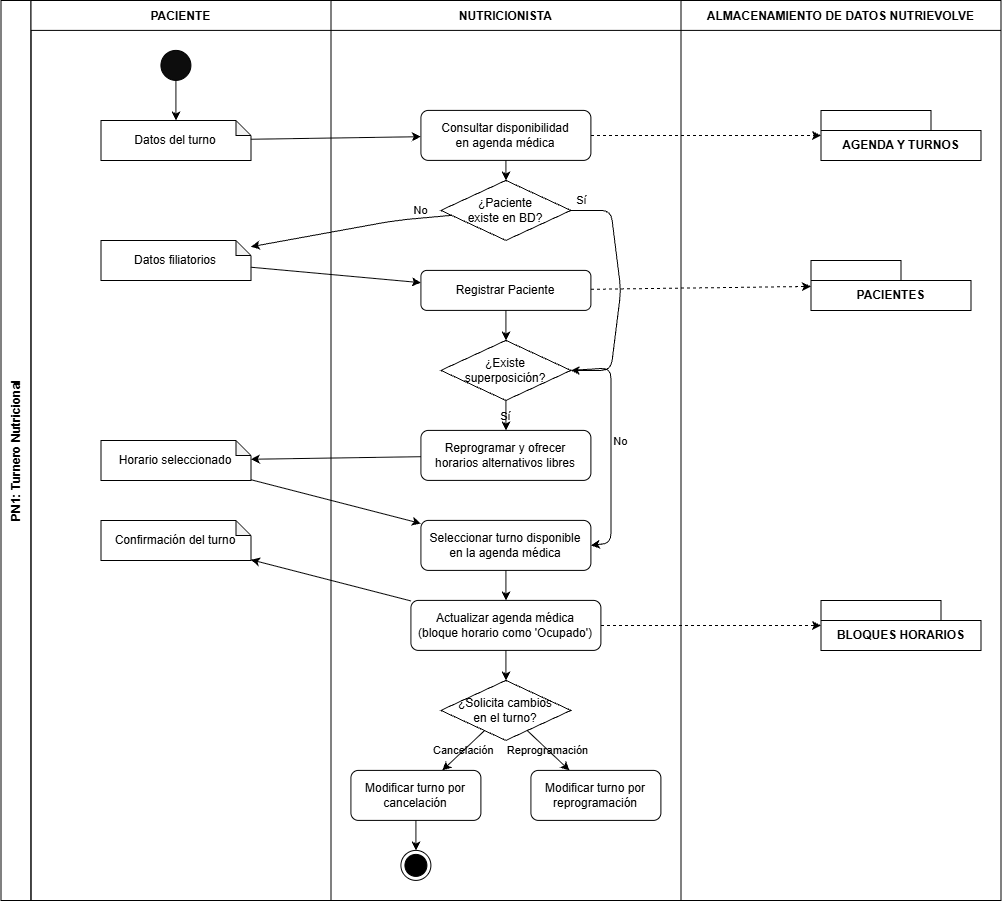

The diagram above was exported from draw.io. Its source (the exported page's mxGraphModel, read from the mxfile embedded in the PNG):
<mxGraphModel dx="1401" dy="704" grid="1" gridSize="10" guides="1" tooltips="1" connect="1" arrows="1" fold="1" page="1" pageScale="1" pageWidth="1169" pageHeight="827" math="0" shadow="0">
  <root>
    <mxCell id="0" />
    <mxCell id="1" parent="0" />
    <mxCell id="pool" parent="1" style="swimlane;childLayout=stackLayout;horizontal=0;horizontalStack=1;startSize=30;labelBackgroundColor=none;" value="PN1: Turnero Nutricional" vertex="1">
      <mxGeometry height="900" width="1000" x="40" y="40" as="geometry" />
    </mxCell>
    <mxCell id="lane_paciente" parent="pool" style="swimlane;horizontal=1;startSize=30;labelBackgroundColor=none;" value="PACIENTE" vertex="1">
      <mxGeometry height="900" width="300" x="30" as="geometry" />
    </mxCell>
    <mxCell id="start" parent="lane_paciente" style="ellipse;labelBackgroundColor=none;fillColor=#0D0D0D;" value="" vertex="1">
      <mxGeometry height="30" width="30" x="130" y="50" as="geometry" />
    </mxCell>
    <mxCell id="p_datos_turno" parent="lane_paciente" style="shape=note;whiteSpace=wrap;html=1;backgroundOutline=1;darkOpacity=0.05;size=15;labelBackgroundColor=none;" value="Datos del turno" vertex="1">
      <mxGeometry height="40" width="150" x="70" y="120" as="geometry" />
    </mxCell>
    <mxCell id="p_datos_fil" parent="lane_paciente" style="shape=note;whiteSpace=wrap;html=1;backgroundOutline=1;darkOpacity=0.05;size=15;labelBackgroundColor=none;" value="Datos filiatorios" vertex="1">
      <mxGeometry height="40" width="150" x="70" y="240" as="geometry" />
    </mxCell>
    <mxCell id="p_horario" parent="lane_paciente" style="shape=note;whiteSpace=wrap;html=1;backgroundOutline=1;darkOpacity=0.05;size=15;labelBackgroundColor=none;" value="Horario seleccionado" vertex="1">
      <mxGeometry height="40" width="150" x="70" y="440" as="geometry" />
    </mxCell>
    <mxCell id="p_confirm" parent="lane_paciente" style="shape=note;whiteSpace=wrap;html=1;backgroundOutline=1;darkOpacity=0.05;size=15;labelBackgroundColor=none;" value="Confirmación del turno" vertex="1">
      <mxGeometry height="40" width="150" x="70" y="520" as="geometry" />
    </mxCell>
    <mxCell id="lane_nutricionista" parent="pool" style="swimlane;horizontal=1;startSize=30;labelBackgroundColor=none;" value="NUTRICIONISTA" vertex="1">
      <mxGeometry height="900" width="350" x="330" as="geometry" />
    </mxCell>
    <mxCell id="n_consultar" parent="lane_nutricionista" style="rounded=1;whiteSpace=wrap;html=1;labelBackgroundColor=none;" value="Consultar disponibilidad&#10;en agenda médica" vertex="1">
      <mxGeometry height="50" width="170" x="90" y="110" as="geometry" />
    </mxCell>
    <mxCell id="d_existe_bd" parent="lane_nutricionista" style="rhombus;whiteSpace=wrap;html=1;labelBackgroundColor=none;" value="¿Paciente&#10;existe en BD?" vertex="1">
      <mxGeometry height="60" width="130" x="110" y="180" as="geometry" />
    </mxCell>
    <mxCell id="n_registrar" parent="lane_nutricionista" style="rounded=1;whiteSpace=wrap;html=1;labelBackgroundColor=none;" value="Registrar Paciente" vertex="1">
      <mxGeometry height="40" width="170" x="90" y="270" as="geometry" />
    </mxCell>
    <mxCell id="d_superp" parent="lane_nutricionista" style="rhombus;whiteSpace=wrap;html=1;labelBackgroundColor=none;" value="¿Existe&#10;superposición?" vertex="1">
      <mxGeometry height="60" width="130" x="110" y="340" as="geometry" />
    </mxCell>
    <mxCell id="n_reprogramar" parent="lane_nutricionista" style="rounded=1;whiteSpace=wrap;html=1;labelBackgroundColor=none;" value="Reprogramar y ofrecer&#10;horarios alternativos libres" vertex="1">
      <mxGeometry height="50" width="170" x="90" y="430" as="geometry" />
    </mxCell>
    <mxCell id="n_seleccionar" parent="lane_nutricionista" style="rounded=1;whiteSpace=wrap;html=1;labelBackgroundColor=none;" value="Seleccionar turno disponible&#10;en la agenda médica" vertex="1">
      <mxGeometry height="50" width="170" x="90" y="520" as="geometry" />
    </mxCell>
    <mxCell id="n_actualizar" parent="lane_nutricionista" style="rounded=1;whiteSpace=wrap;html=1;labelBackgroundColor=none;" value="Actualizar agenda médica&#10;(bloque horario como 'Ocupado')" vertex="1">
      <mxGeometry height="50" width="190" x="80" y="600" as="geometry" />
    </mxCell>
    <mxCell id="d_cambios" parent="lane_nutricionista" style="rhombus;whiteSpace=wrap;html=1;labelBackgroundColor=none;" value="¿Solicita cambios&#10;en el turno?" vertex="1">
      <mxGeometry height="60" width="130" x="110" y="680" as="geometry" />
    </mxCell>
    <mxCell id="n_mod_cancel" parent="lane_nutricionista" style="rounded=1;whiteSpace=wrap;html=1;labelBackgroundColor=none;" value="Modificar turno por cancelación" vertex="1">
      <mxGeometry height="50" width="130" x="20" y="770" as="geometry" />
    </mxCell>
    <mxCell id="n_mod_reprog" parent="lane_nutricionista" style="rounded=1;whiteSpace=wrap;html=1;labelBackgroundColor=none;" value="Modificar turno por reprogramación" vertex="1">
      <mxGeometry height="50" width="130" x="200" y="770" as="geometry" />
    </mxCell>
    <mxCell id="end_cancel" parent="lane_nutricionista" style="ellipse;html=1;shape=endState;labelBackgroundColor=none;fillColor=#000000;" value="" vertex="1">
      <mxGeometry height="30" width="30" x="70" y="850" as="geometry" />
    </mxCell>
    <mxCell id="c6" edge="1" parent="lane_nutricionista" source="d_existe_bd" style="exitX=1;exitY=0.5;exitDx=0;exitDy=0;entryX=1;entryY=0.5;entryDx=0;entryDy=0;labelBackgroundColor=none;fontColor=default;" target="d_superp" value="Sí">
      <mxGeometry relative="1" x="-0.9171" y="10" as="geometry">
        <mxPoint x="1" as="offset" />
        <Array as="points">
          <mxPoint x="280" y="210" />
          <mxPoint x="290" y="290" />
          <mxPoint x="280" y="370" />
        </Array>
        <mxPoint x="340" y="210" as="sourcePoint" />
        <mxPoint x="340" y="370" as="targetPoint" />
      </mxGeometry>
    </mxCell>
    <mxCell id="c9" edge="1" parent="lane_nutricionista" source="d_superp" style="labelBackgroundColor=none;fontColor=default;exitX=1;exitY=0.5;exitDx=0;exitDy=0;entryX=1;entryY=0.5;entryDx=0;entryDy=0;" target="n_seleccionar" value="No">
      <mxGeometry relative="1" x="-0.0428" y="10" as="geometry">
        <mxPoint as="offset" />
        <Array as="points">
          <mxPoint x="280" y="367.5" />
          <mxPoint x="280" y="542.5" />
        </Array>
        <mxPoint x="329.9999999999998" y="367.5" as="sourcePoint" />
        <mxPoint x="349.9999999999998" y="542.5" as="targetPoint" />
      </mxGeometry>
    </mxCell>
    <mxCell id="lane_db" parent="pool" style="swimlane;horizontal=1;startSize=30;labelBackgroundColor=none;" value="ALMACENAMIENTO DE DATOS NUTRIEVOLVE" vertex="1">
      <mxGeometry height="900" width="320" x="680" as="geometry" />
    </mxCell>
    <mxCell id="db_agenda" parent="lane_db" style="shape=folder;fontStyle=1;tabWidth=110;tabHeight=20;tabPosition=left;html=1;boundedLbl=1;labelBackgroundColor=none;" value="AGENDA Y TURNOS" vertex="1">
      <mxGeometry height="50" width="160" x="140" y="110" as="geometry" />
    </mxCell>
    <mxCell id="db_pacientes" parent="lane_db" style="shape=folder;fontStyle=1;tabWidth=90;tabHeight=20;tabPosition=left;html=1;boundedLbl=1;labelBackgroundColor=none;" value="PACIENTES" vertex="1">
      <mxGeometry height="50" width="160" x="130" y="260" as="geometry" />
    </mxCell>
    <mxCell id="db_bloques" parent="lane_db" style="shape=folder;fontStyle=1;tabWidth=120;tabHeight=20;tabPosition=left;html=1;boundedLbl=1;labelBackgroundColor=none;" value="BLOQUES HORARIOS" vertex="1">
      <mxGeometry height="50" width="160" x="140" y="600" as="geometry" />
    </mxCell>
    <mxCell id="c1" edge="1" parent="1" source="start" style="labelBackgroundColor=none;fontColor=default;" target="p_datos_turno">
      <mxGeometry relative="1" as="geometry" />
    </mxCell>
    <mxCell id="c2" edge="1" parent="1" source="p_datos_turno" style="labelBackgroundColor=none;fontColor=default;" target="n_consultar">
      <mxGeometry relative="1" as="geometry" />
    </mxCell>
    <mxCell id="c3" edge="1" parent="1" source="n_consultar" style="labelBackgroundColor=none;fontColor=default;" target="d_existe_bd">
      <mxGeometry relative="1" as="geometry" />
    </mxCell>
    <mxCell id="c4" edge="1" parent="1" source="d_existe_bd" style="labelBackgroundColor=none;fontColor=default;" target="p_datos_fil" value="No">
      <mxGeometry relative="1" x="-0.7037" y="-8" as="geometry">
        <mxPoint as="offset" />
        <Array as="points">
          <mxPoint x="435" y="260" />
        </Array>
      </mxGeometry>
    </mxCell>
    <mxCell id="c5" edge="1" parent="1" source="p_datos_fil" style="labelBackgroundColor=none;fontColor=default;" target="n_registrar">
      <mxGeometry relative="1" as="geometry" />
    </mxCell>
    <mxCell id="c7" edge="1" parent="1" source="n_registrar" style="labelBackgroundColor=none;fontColor=default;" target="d_superp">
      <mxGeometry relative="1" as="geometry" />
    </mxCell>
    <mxCell id="c8" edge="1" parent="1" source="d_superp" style="labelBackgroundColor=none;fontColor=default;" target="n_reprogramar" value="Sí">
      <mxGeometry relative="1" as="geometry" />
    </mxCell>
    <mxCell id="c10" edge="1" parent="1" source="n_reprogramar" style="labelBackgroundColor=none;fontColor=default;" target="p_horario">
      <mxGeometry relative="1" as="geometry" />
    </mxCell>
    <mxCell id="c11" edge="1" parent="1" source="p_horario" style="labelBackgroundColor=none;fontColor=default;" target="n_seleccionar">
      <mxGeometry relative="1" as="geometry" />
    </mxCell>
    <mxCell id="c12" edge="1" parent="1" source="n_seleccionar" style="labelBackgroundColor=none;fontColor=default;" target="n_actualizar">
      <mxGeometry relative="1" as="geometry" />
    </mxCell>
    <mxCell id="c13" edge="1" parent="1" source="n_actualizar" style="labelBackgroundColor=none;fontColor=default;" target="p_confirm">
      <mxGeometry relative="1" as="geometry" />
    </mxCell>
    <mxCell id="c14" edge="1" parent="1" source="n_actualizar" style="labelBackgroundColor=none;fontColor=default;" target="d_cambios">
      <mxGeometry relative="1" as="geometry" />
    </mxCell>
    <mxCell id="c15" edge="1" parent="1" source="d_cambios" style="labelBackgroundColor=none;fontColor=default;" target="n_mod_cancel" value="Cancelación">
      <mxGeometry relative="1" as="geometry" />
    </mxCell>
    <mxCell id="c16" edge="1" parent="1" source="d_cambios" style="labelBackgroundColor=none;fontColor=default;" target="n_mod_reprog" value="Reprogramación">
      <mxGeometry relative="1" as="geometry" />
    </mxCell>
    <mxCell id="c17" edge="1" parent="1" source="n_mod_cancel" style="labelBackgroundColor=none;fontColor=default;" target="end_cancel">
      <mxGeometry relative="1" as="geometry" />
    </mxCell>
    <mxCell id="db_c1" edge="1" parent="1" source="n_consultar" style="dashed=1;labelBackgroundColor=none;fontColor=default;" target="db_agenda">
      <mxGeometry relative="1" as="geometry" />
    </mxCell>
    <mxCell id="db_c2" edge="1" parent="1" source="n_registrar" style="dashed=1;labelBackgroundColor=none;fontColor=default;" target="db_pacientes">
      <mxGeometry relative="1" as="geometry" />
    </mxCell>
    <mxCell id="db_c3" edge="1" parent="1" source="n_actualizar" style="dashed=1;labelBackgroundColor=none;fontColor=default;" target="db_bloques">
      <mxGeometry relative="1" as="geometry" />
    </mxCell>
  </root>
</mxGraphModel>